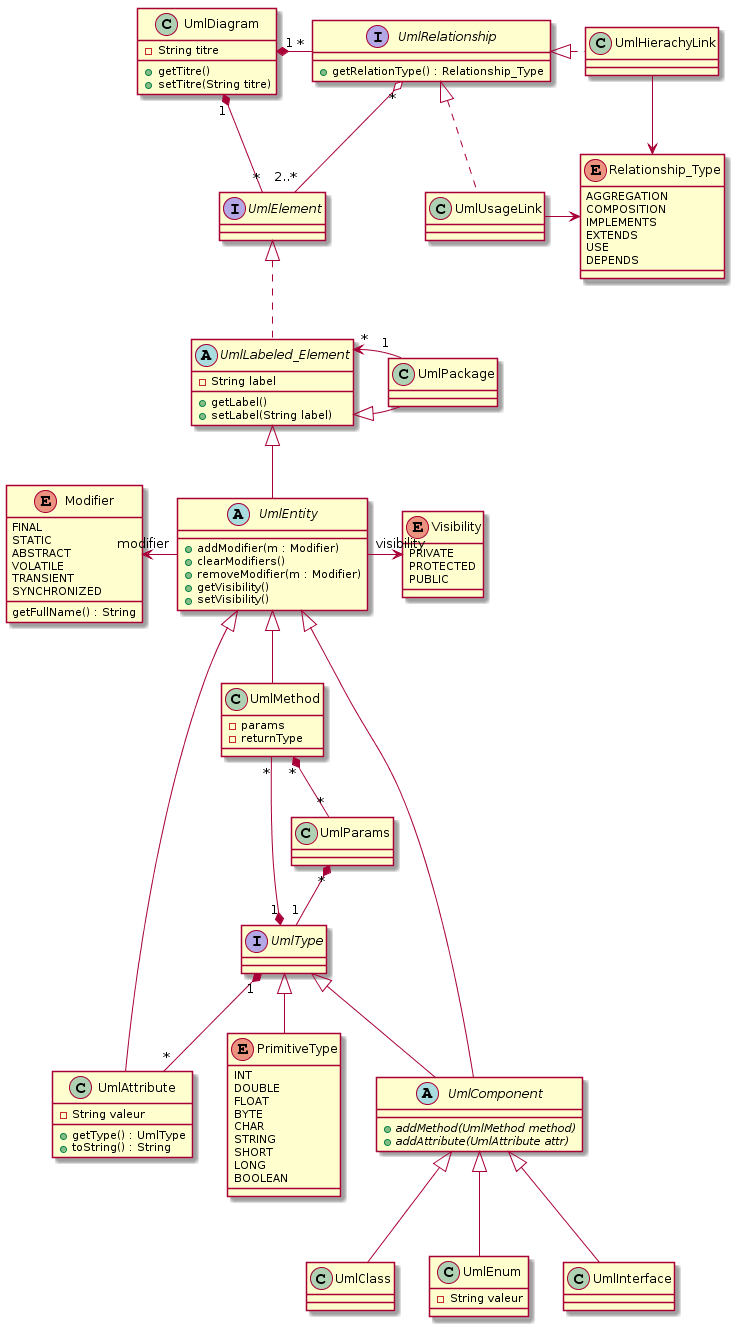

The diagram above was rendered by PlantUML. Its source (embedded in the PNG):
@startuml
enum Visibility {
    PRIVATE
    PROTECTED
    PUBLIC
}

enum Modifier {
    FINAL
    STATIC
    ABSTRACT
    VOLATILE
    TRANSIENT
    SYNCHRONIZED
    
    getFullName() : String
}

class UmlDiagram {
    -String titre
    +getTitre()
    +setTitre(String titre)
}

interface UmlElement {
}

interface UmlType {
}

class UmlParams {
}

enum PrimitiveType {
    INT
    DOUBLE
    FLOAT
    BYTE
    CHAR
    STRING
    SHORT
    LONG
    BOOLEAN
}


Abstract class UmlEntity {
    +addModifier(m : Modifier)
    +clearModifiers()
    +removeModifier(m : Modifier)
    +getVisibility()
    +setVisibility()
}

Abstract class UmlLabeled_Element {
    -String label
    +getLabel()
    +setLabel(String label)
}

class UmlClass {
}

class UmlMethod {
    -params
    -returnType
}

class UmlAttribute {
    -String valeur
    +getType() : UmlType
    +toString() : String
}


class UmlEnum {
    -String valeur
}

class UmlPackage {
    
}

class UmlInterface {

}

Abstract class UmlComponent {
    +addMethod(UmlMethod method) {abstract}
    +addAttribute(UmlAttribute attr) {abstract}

}


Interface UmlRelationship {
    +getRelationType() : Relationship_Type
}

Enum Relationship_Type{
    AGGREGATION
    COMPOSITION
    IMPLEMENTS
    EXTENDS
    USE
    DEPENDS
}

UmlDiagram "1" *- "*" UmlElement
UmlDiagram "1" *- "*" UmlRelationship
UmlRelationship "*" o-- "2..*" UmlElement

UmlElement <|.. UmlLabeled_Element
UmlLabeled_Element <|-- UmlEntity


UmlComponent <|-- UmlClass
UmlComponent <|-- UmlInterface
UmlComponent <|-- UmlEnum

UmlEntity <|-- UmlComponent

UmlEntity <|-- UmlMethod
UmlEntity <|-- UmlAttribute
UmlType <|-- UmlComponent
UmlType <|-- PrimitiveType

UmlLabeled_Element <|-- UmlPackage
UmlLabeled_Element "*" <- "1" UmlPackage

UmlEntity  -> "visibility" Visibility
Modifier "modifier" <- UmlEntity

UmlType "1" *-- "*" UmlMethod
UmlType "1" *-- "*" UmlAttribute
UmlParams "*" *-- "1" UmlType
UmlMethod "*" *-- "*" UmlParams
 

UmlHierachyLink -[hidden]-> UmlUsageLink

UmlRelationship <|. UmlHierachyLink
UmlRelationship <|. UmlUsageLink

UmlHierachyLink -> Relationship_Type
UmlUsageLink -> Relationship_Type
@enduml